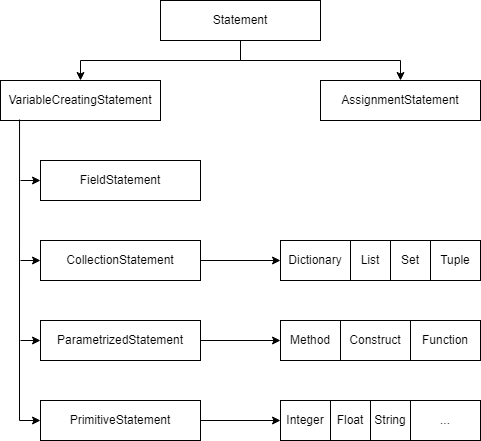

The diagram above was exported from draw.io. Its source (the exported page's mxGraphModel, read from the mxfile embedded in the PNG):
<mxGraphModel dx="1793" dy="758" grid="1" gridSize="10" guides="1" tooltips="1" connect="1" arrows="1" fold="1" page="0" pageScale="1" pageWidth="827" pageHeight="1169" background="#ffffff" math="0" shadow="0">
  <root>
    <mxCell id="0" />
    <mxCell id="1" parent="0" />
    <mxCell id="BqvNHsui7Ep8Jeg6A7CM-2" value="AssignmentStatement" style="rounded=0;whiteSpace=wrap;html=1;" vertex="1" parent="1">
      <mxGeometry x="200" y="280" width="160" height="40" as="geometry" />
    </mxCell>
    <mxCell id="BqvNHsui7Ep8Jeg6A7CM-3" value="Statement" style="rounded=0;whiteSpace=wrap;html=1;" vertex="1" parent="1">
      <mxGeometry x="40" y="200" width="160" height="40" as="geometry" />
    </mxCell>
    <mxCell id="BqvNHsui7Ep8Jeg6A7CM-4" value="VariableCreatingStatement" style="rounded=0;whiteSpace=wrap;html=1;" vertex="1" parent="1">
      <mxGeometry x="-120" y="280" width="160" height="40" as="geometry" />
    </mxCell>
    <mxCell id="BqvNHsui7Ep8Jeg6A7CM-5" value="FieldStatement" style="rounded=0;whiteSpace=wrap;html=1;" vertex="1" parent="1">
      <mxGeometry x="-80" y="360" width="160" height="40" as="geometry" />
    </mxCell>
    <mxCell id="BqvNHsui7Ep8Jeg6A7CM-6" value="CollectionStatement" style="rounded=0;whiteSpace=wrap;html=1;" vertex="1" parent="1">
      <mxGeometry x="-80" y="440" width="160" height="40" as="geometry" />
    </mxCell>
    <mxCell id="BqvNHsui7Ep8Jeg6A7CM-7" value="ParametrizedStatement" style="rounded=0;whiteSpace=wrap;html=1;" vertex="1" parent="1">
      <mxGeometry x="-80" y="520" width="160" height="40" as="geometry" />
    </mxCell>
    <mxCell id="BqvNHsui7Ep8Jeg6A7CM-8" value="PrimitiveStatement" style="rounded=0;whiteSpace=wrap;html=1;" vertex="1" parent="1">
      <mxGeometry x="-80" y="600" width="160" height="40" as="geometry" />
    </mxCell>
    <mxCell id="BqvNHsui7Ep8Jeg6A7CM-10" value="Integer" style="rounded=0;whiteSpace=wrap;html=1;" vertex="1" parent="1">
      <mxGeometry x="160" y="600" width="50" height="40" as="geometry" />
    </mxCell>
    <mxCell id="BqvNHsui7Ep8Jeg6A7CM-11" value="Float" style="rounded=0;whiteSpace=wrap;html=1;" vertex="1" parent="1">
      <mxGeometry x="210" y="600" width="40" height="40" as="geometry" />
    </mxCell>
    <mxCell id="BqvNHsui7Ep8Jeg6A7CM-12" value="String" style="rounded=0;whiteSpace=wrap;html=1;" vertex="1" parent="1">
      <mxGeometry x="250" y="600" width="40" height="40" as="geometry" />
    </mxCell>
    <mxCell id="BqvNHsui7Ep8Jeg6A7CM-13" value="..." style="rounded=0;whiteSpace=wrap;html=1;" vertex="1" parent="1">
      <mxGeometry x="290" y="600" width="70" height="40" as="geometry" />
    </mxCell>
    <mxCell id="BqvNHsui7Ep8Jeg6A7CM-14" value="Method" style="rounded=0;whiteSpace=wrap;html=1;" vertex="1" parent="1">
      <mxGeometry x="160" y="520" width="60" height="40" as="geometry" />
    </mxCell>
    <mxCell id="BqvNHsui7Ep8Jeg6A7CM-15" value="Construct" style="rounded=0;whiteSpace=wrap;html=1;" vertex="1" parent="1">
      <mxGeometry x="220" y="520" width="70" height="40" as="geometry" />
    </mxCell>
    <mxCell id="BqvNHsui7Ep8Jeg6A7CM-16" value="Function" style="rounded=0;whiteSpace=wrap;html=1;" vertex="1" parent="1">
      <mxGeometry x="290" y="520" width="70" height="40" as="geometry" />
    </mxCell>
    <mxCell id="BqvNHsui7Ep8Jeg6A7CM-18" value="Dictionary" style="rounded=0;whiteSpace=wrap;html=1;" vertex="1" parent="1">
      <mxGeometry x="160" y="440" width="70" height="40" as="geometry" />
    </mxCell>
    <mxCell id="BqvNHsui7Ep8Jeg6A7CM-19" value="List" style="rounded=0;whiteSpace=wrap;html=1;" vertex="1" parent="1">
      <mxGeometry x="230" y="440" width="40" height="40" as="geometry" />
    </mxCell>
    <mxCell id="BqvNHsui7Ep8Jeg6A7CM-20" value="Set" style="rounded=0;whiteSpace=wrap;html=1;" vertex="1" parent="1">
      <mxGeometry x="270" y="440" width="40" height="40" as="geometry" />
    </mxCell>
    <mxCell id="BqvNHsui7Ep8Jeg6A7CM-21" value="Tuple" style="rounded=0;whiteSpace=wrap;html=1;" vertex="1" parent="1">
      <mxGeometry x="310" y="440" width="50" height="40" as="geometry" />
    </mxCell>
    <mxCell id="BqvNHsui7Ep8Jeg6A7CM-22" value="" style="endArrow=classic;html=1;rounded=0;exitX=0.5;exitY=1;exitDx=0;exitDy=0;entryX=0.5;entryY=0;entryDx=0;entryDy=0;" edge="1" parent="1" source="BqvNHsui7Ep8Jeg6A7CM-3" target="BqvNHsui7Ep8Jeg6A7CM-2">
      <mxGeometry width="50" height="50" relative="1" as="geometry">
        <mxPoint x="110" y="460" as="sourcePoint" />
        <mxPoint x="160" y="410" as="targetPoint" />
        <Array as="points">
          <mxPoint x="120" y="260" />
          <mxPoint x="280" y="260" />
        </Array>
      </mxGeometry>
    </mxCell>
    <mxCell id="BqvNHsui7Ep8Jeg6A7CM-23" value="" style="endArrow=classic;html=1;rounded=0;exitX=0.5;exitY=1;exitDx=0;exitDy=0;entryX=0.5;entryY=0;entryDx=0;entryDy=0;" edge="1" parent="1" source="BqvNHsui7Ep8Jeg6A7CM-3" target="BqvNHsui7Ep8Jeg6A7CM-4">
      <mxGeometry width="50" height="50" relative="1" as="geometry">
        <mxPoint x="130" y="250" as="sourcePoint" />
        <mxPoint x="290" y="290" as="targetPoint" />
        <Array as="points">
          <mxPoint x="120" y="260" />
          <mxPoint x="-40" y="260" />
        </Array>
      </mxGeometry>
    </mxCell>
    <mxCell id="BqvNHsui7Ep8Jeg6A7CM-24" value="" style="endArrow=classic;html=1;rounded=0;exitX=0.119;exitY=0.975;exitDx=0;exitDy=0;exitPerimeter=0;entryX=0;entryY=0.5;entryDx=0;entryDy=0;" edge="1" parent="1" source="BqvNHsui7Ep8Jeg6A7CM-4" target="BqvNHsui7Ep8Jeg6A7CM-8">
      <mxGeometry width="50" height="50" relative="1" as="geometry">
        <mxPoint x="-110" y="340" as="sourcePoint" />
        <mxPoint x="160" y="410" as="targetPoint" />
        <Array as="points">
          <mxPoint x="-101" y="620" />
        </Array>
      </mxGeometry>
    </mxCell>
    <mxCell id="BqvNHsui7Ep8Jeg6A7CM-25" value="" style="endArrow=classic;html=1;rounded=0;entryX=0;entryY=0.5;entryDx=0;entryDy=0;" edge="1" parent="1" target="BqvNHsui7Ep8Jeg6A7CM-7">
      <mxGeometry width="50" height="50" relative="1" as="geometry">
        <mxPoint x="-100" y="540" as="sourcePoint" />
        <mxPoint x="160" y="410" as="targetPoint" />
      </mxGeometry>
    </mxCell>
    <mxCell id="BqvNHsui7Ep8Jeg6A7CM-26" value="" style="endArrow=classic;html=1;rounded=0;entryX=0;entryY=0.5;entryDx=0;entryDy=0;" edge="1" parent="1" target="BqvNHsui7Ep8Jeg6A7CM-6">
      <mxGeometry width="50" height="50" relative="1" as="geometry">
        <mxPoint x="-100" y="460" as="sourcePoint" />
        <mxPoint x="160" y="410" as="targetPoint" />
      </mxGeometry>
    </mxCell>
    <mxCell id="BqvNHsui7Ep8Jeg6A7CM-27" value="" style="endArrow=classic;html=1;rounded=0;entryX=0;entryY=0.5;entryDx=0;entryDy=0;" edge="1" parent="1" target="BqvNHsui7Ep8Jeg6A7CM-5">
      <mxGeometry width="50" height="50" relative="1" as="geometry">
        <mxPoint x="-100" y="380" as="sourcePoint" />
        <mxPoint x="160" y="410" as="targetPoint" />
      </mxGeometry>
    </mxCell>
    <mxCell id="BqvNHsui7Ep8Jeg6A7CM-28" value="" style="endArrow=classic;html=1;rounded=0;exitX=1;exitY=0.5;exitDx=0;exitDy=0;entryX=0;entryY=0.5;entryDx=0;entryDy=0;" edge="1" parent="1" source="BqvNHsui7Ep8Jeg6A7CM-6" target="BqvNHsui7Ep8Jeg6A7CM-18">
      <mxGeometry width="50" height="50" relative="1" as="geometry">
        <mxPoint x="110" y="460" as="sourcePoint" />
        <mxPoint x="160" y="410" as="targetPoint" />
      </mxGeometry>
    </mxCell>
    <mxCell id="BqvNHsui7Ep8Jeg6A7CM-29" value="" style="endArrow=classic;html=1;rounded=0;exitX=1;exitY=0.5;exitDx=0;exitDy=0;entryX=0;entryY=0.5;entryDx=0;entryDy=0;" edge="1" parent="1" source="BqvNHsui7Ep8Jeg6A7CM-7" target="BqvNHsui7Ep8Jeg6A7CM-14">
      <mxGeometry width="50" height="50" relative="1" as="geometry">
        <mxPoint x="110" y="460" as="sourcePoint" />
        <mxPoint x="160" y="410" as="targetPoint" />
      </mxGeometry>
    </mxCell>
    <mxCell id="BqvNHsui7Ep8Jeg6A7CM-30" value="" style="endArrow=classic;html=1;rounded=0;exitX=1;exitY=0.5;exitDx=0;exitDy=0;entryX=0;entryY=0.5;entryDx=0;entryDy=0;" edge="1" parent="1" source="BqvNHsui7Ep8Jeg6A7CM-8" target="BqvNHsui7Ep8Jeg6A7CM-10">
      <mxGeometry width="50" height="50" relative="1" as="geometry">
        <mxPoint x="110" y="460" as="sourcePoint" />
        <mxPoint x="160" y="410" as="targetPoint" />
      </mxGeometry>
    </mxCell>
  </root>
</mxGraphModel>